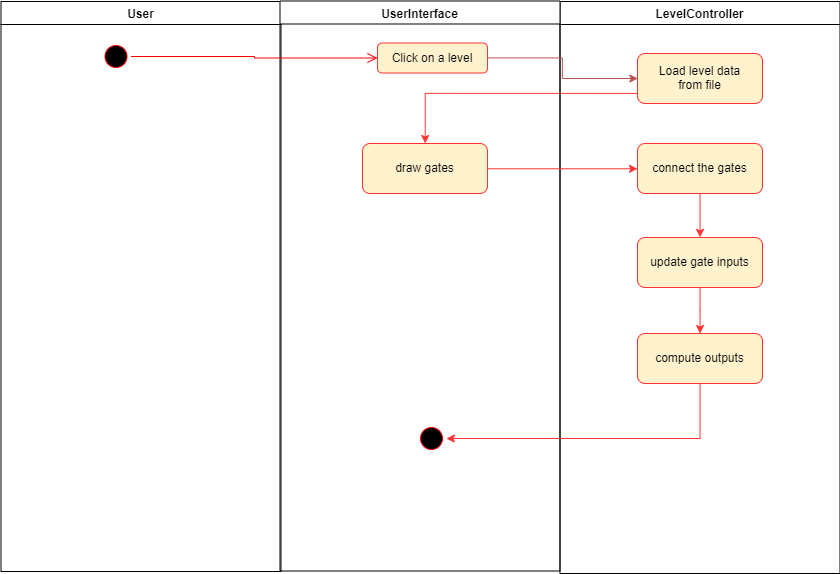

The diagram above was exported from draw.io. Its source (the exported page's mxGraphModel, read from the mxfile embedded in the PNG):
<mxGraphModel dx="813" dy="447" grid="1" gridSize="10" guides="1" tooltips="1" connect="1" arrows="1" fold="1" page="1" pageScale="1" pageWidth="1169" pageHeight="826" background="#ffffff" math="0" shadow="0">
  <root>
    <mxCell id="0" />
    <mxCell id="1" parent="0" />
    <mxCell id="2" value="User" style="swimlane;whiteSpace=wrap;startSize=23;" parent="1" vertex="1">
      <mxGeometry x="164.5" y="128" width="280" height="570" as="geometry" />
    </mxCell>
    <mxCell id="5" value="" style="ellipse;shape=startState;fillColor=#000000;strokeColor=#ff0000;" parent="2" vertex="1">
      <mxGeometry x="100" y="40" width="30" height="30" as="geometry" />
    </mxCell>
    <mxCell id="3" value="LevelController" style="swimlane;whiteSpace=wrap;startSize=23;strokeColor=#000000;" parent="1" vertex="1">
      <mxGeometry x="723.5" y="128" width="280" height="572" as="geometry" />
    </mxCell>
    <mxCell id="hKmFqr-UXkxnLq_L6mzd-50" style="edgeStyle=orthogonalEdgeStyle;rounded=0;orthogonalLoop=1;jettySize=auto;html=1;exitX=0.5;exitY=1;exitDx=0;exitDy=0;entryX=0.5;entryY=0;entryDx=0;entryDy=0;strokeColor=#FF3333;" parent="3" source="hKmFqr-UXkxnLq_L6mzd-41" target="hKmFqr-UXkxnLq_L6mzd-44" edge="1">
      <mxGeometry relative="1" as="geometry" />
    </mxCell>
    <mxCell id="hKmFqr-UXkxnLq_L6mzd-41" value="connect the gates" style="fillColor=#fff2cc;strokeColor=#FF3333;rounded=1;" parent="3" vertex="1">
      <mxGeometry x="77.5" y="142" width="125" height="50" as="geometry" />
    </mxCell>
    <mxCell id="hKmFqr-UXkxnLq_L6mzd-51" style="edgeStyle=orthogonalEdgeStyle;rounded=0;orthogonalLoop=1;jettySize=auto;html=1;exitX=0.5;exitY=1;exitDx=0;exitDy=0;strokeColor=#FF3333;" parent="3" source="hKmFqr-UXkxnLq_L6mzd-44" target="hKmFqr-UXkxnLq_L6mzd-48" edge="1">
      <mxGeometry relative="1" as="geometry" />
    </mxCell>
    <mxCell id="hKmFqr-UXkxnLq_L6mzd-44" value="update gate inputs" style="fillColor=#fff2cc;strokeColor=#FF3333;rounded=1;" parent="3" vertex="1">
      <mxGeometry x="77.5" y="236" width="125" height="50" as="geometry" />
    </mxCell>
    <mxCell id="hKmFqr-UXkxnLq_L6mzd-48" value="compute outputs" style="fillColor=#fff2cc;strokeColor=#FF3333;rounded=1;" parent="3" vertex="1">
      <mxGeometry x="77.5" y="332" width="125" height="50" as="geometry" />
    </mxCell>
    <mxCell id="hKmFqr-UXkxnLq_L6mzd-60" style="edgeStyle=orthogonalEdgeStyle;rounded=0;orthogonalLoop=1;jettySize=auto;html=1;exitX=0.5;exitY=1;exitDx=0;exitDy=0;strokeColor=#FF3333;" parent="3" target="hKmFqr-UXkxnLq_L6mzd-57" edge="1">
      <mxGeometry relative="1" as="geometry">
        <mxPoint x="139.70588235294122" y="91.91176470588232" as="sourcePoint" />
      </mxGeometry>
    </mxCell>
    <mxCell id="hKmFqr-UXkxnLq_L6mzd-56" value="Load level data&#10;from file" style="fillColor=#fff2cc;strokeColor=#FF3333;rounded=1;" parent="3" vertex="1">
      <mxGeometry x="77.5" y="52" width="125" height="50" as="geometry" />
    </mxCell>
    <mxCell id="4" value="UserInterface" style="swimlane;whiteSpace=wrap;startSize=23;" parent="1" vertex="1">
      <mxGeometry x="443.5" y="127.5" width="280" height="570" as="geometry" />
    </mxCell>
    <mxCell id="X6ULx4_NcX5lmH1X6Kam-7" value="" style="ellipse;shape=startState;fillColor=#000000;strokeColor=#ff0000;" parent="4" vertex="1">
      <mxGeometry x="136.5" y="422.5" width="30" height="30" as="geometry" />
    </mxCell>
    <mxCell id="7" value="Click on a level" style="fillColor=#fff2cc;strokeColor=#FF3333;rounded=1;" parent="4" vertex="1">
      <mxGeometry x="97.5" y="42" width="110" height="30" as="geometry" />
    </mxCell>
    <mxCell id="hKmFqr-UXkxnLq_L6mzd-57" value="draw gates" style="fillColor=#fff2cc;strokeColor=#FF3333;rounded=1;" parent="4" vertex="1">
      <mxGeometry x="82.5" y="142.5" width="125" height="50" as="geometry" />
    </mxCell>
    <mxCell id="R3EDdwtRGosf2O6sWltC-14" style="edgeStyle=orthogonalEdgeStyle;rounded=0;orthogonalLoop=1;jettySize=auto;html=1;exitX=1;exitY=0.5;exitDx=0;exitDy=0;entryX=0;entryY=0.5;entryDx=0;entryDy=0;fillColor=#f8cecc;strokeColor=#b85450;" parent="1" source="7" target="hKmFqr-UXkxnLq_L6mzd-56" edge="1">
      <mxGeometry relative="1" as="geometry" />
    </mxCell>
    <mxCell id="6" value="" style="edgeStyle=elbowEdgeStyle;elbow=horizontal;verticalAlign=bottom;endArrow=open;endSize=8;strokeColor=#FF0000;endFill=1;rounded=0" parent="1" source="5" target="7" edge="1">
      <mxGeometry x="264.5" y="168" as="geometry">
        <mxPoint x="279.5" y="238" as="targetPoint" />
      </mxGeometry>
    </mxCell>
    <mxCell id="hKmFqr-UXkxnLq_L6mzd-61" style="edgeStyle=orthogonalEdgeStyle;rounded=0;orthogonalLoop=1;jettySize=auto;html=1;exitX=1;exitY=0.5;exitDx=0;exitDy=0;strokeColor=#FF3333;" parent="1" source="hKmFqr-UXkxnLq_L6mzd-57" target="hKmFqr-UXkxnLq_L6mzd-41" edge="1">
      <mxGeometry relative="1" as="geometry" />
    </mxCell>
    <mxCell id="hKmFqr-UXkxnLq_L6mzd-65" style="edgeStyle=orthogonalEdgeStyle;rounded=0;orthogonalLoop=1;jettySize=auto;html=1;exitX=0.5;exitY=1;exitDx=0;exitDy=0;entryX=1;entryY=0.5;entryDx=0;entryDy=0;strokeColor=#FF3333;" parent="1" source="hKmFqr-UXkxnLq_L6mzd-48" target="X6ULx4_NcX5lmH1X6Kam-7" edge="1">
      <mxGeometry relative="1" as="geometry">
        <mxPoint x="863.5714285714287" y="579.8571428571429" as="targetPoint" />
      </mxGeometry>
    </mxCell>
  </root>
</mxGraphModel>